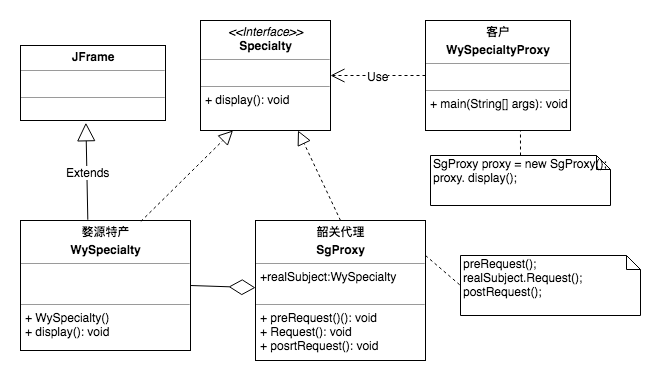

The diagram above was exported from draw.io. Its source (the exported page's mxGraphModel, read from the mxfile embedded in the PNG):
<mxGraphModel dx="1251" dy="569" grid="1" gridSize="10" guides="1" tooltips="1" connect="1" arrows="1" fold="1" page="1" pageScale="1" pageWidth="827" pageHeight="1169" math="0" shadow="0">
  <root>
    <mxCell id="0" />
    <mxCell id="1" parent="0" />
    <mxCell id="7ygswQ2E4KjXAkeyMqU4-1" value="&lt;p style=&quot;margin: 0px ; margin-top: 4px ; text-align: center&quot;&gt;&lt;b&gt;客户&lt;/b&gt;&lt;/p&gt;&lt;p style=&quot;margin: 0px ; margin-top: 4px ; text-align: center&quot;&gt;&lt;b&gt;WySpecialtyProxy&lt;/b&gt;&lt;/p&gt;&lt;hr size=&quot;1&quot;&gt;&lt;p style=&quot;margin: 0px ; margin-left: 4px&quot;&gt;&lt;br&gt;&lt;/p&gt;&lt;hr size=&quot;1&quot;&gt;&lt;p style=&quot;margin: 0px ; margin-left: 4px&quot;&gt;&lt;span&gt;+ main(String[] args): void&lt;/span&gt;&lt;br&gt;&lt;/p&gt;" style="verticalAlign=top;align=left;overflow=fill;fontSize=12;fontFamily=Helvetica;html=1;" vertex="1" parent="1">
      <mxGeometry x="525" y="140" width="145" height="110" as="geometry" />
    </mxCell>
    <mxCell id="7ygswQ2E4KjXAkeyMqU4-2" value="&lt;p style=&quot;margin: 0px ; margin-top: 4px ; text-align: center&quot;&gt;&lt;b&gt;婺源特产&lt;/b&gt;&lt;/p&gt;&lt;p style=&quot;margin: 0px ; margin-top: 4px ; text-align: center&quot;&gt;&lt;b&gt;WySpecialty&lt;/b&gt;&lt;/p&gt;&lt;hr size=&quot;1&quot;&gt;&lt;p style=&quot;margin: 0px ; margin-left: 4px&quot;&gt;&lt;br&gt;&lt;/p&gt;&lt;br&gt;&lt;hr size=&quot;1&quot;&gt;&lt;p style=&quot;margin: 0px ; margin-left: 4px&quot;&gt;+ WySpecialty()&lt;br&gt;&lt;/p&gt;&lt;p style=&quot;margin: 0px ; margin-left: 4px&quot;&gt;+ display(): void&lt;br&gt;&lt;/p&gt;" style="verticalAlign=top;align=left;overflow=fill;fontSize=12;fontFamily=Helvetica;html=1;" vertex="1" parent="1">
      <mxGeometry x="120" y="340" width="170" height="130" as="geometry" />
    </mxCell>
    <mxCell id="7ygswQ2E4KjXAkeyMqU4-3" value="Use" style="endArrow=open;endSize=12;dashed=1;html=1;exitX=0;exitY=0.5;exitDx=0;exitDy=0;entryX=1;entryY=0.5;entryDx=0;entryDy=0;" edge="1" parent="1" source="7ygswQ2E4KjXAkeyMqU4-1" target="7ygswQ2E4KjXAkeyMqU4-5">
      <mxGeometry width="160" relative="1" as="geometry">
        <mxPoint x="425" y="260" as="sourcePoint" />
        <mxPoint x="435" y="195" as="targetPoint" />
      </mxGeometry>
    </mxCell>
    <mxCell id="7ygswQ2E4KjXAkeyMqU4-4" value="&lt;p style=&quot;margin: 0px ; margin-top: 4px ; text-align: center&quot;&gt;&lt;b&gt;韶关代理&lt;/b&gt;&lt;/p&gt;&lt;p style=&quot;margin: 0px ; margin-top: 4px ; text-align: center&quot;&gt;&lt;b&gt;SgProxy&lt;/b&gt;&lt;/p&gt;&lt;hr size=&quot;1&quot;&gt;&lt;p style=&quot;margin: 0px ; margin-left: 4px&quot;&gt;+realSubject:WySpecialty&lt;/p&gt;&lt;br&gt;&lt;hr size=&quot;1&quot;&gt;&lt;p style=&quot;margin: 0px ; margin-left: 4px&quot;&gt;&lt;span&gt;+ preRequest()(): void&lt;/span&gt;&lt;br&gt;&lt;/p&gt;&lt;p style=&quot;margin: 0px ; margin-left: 4px&quot;&gt;+ Request(): void&lt;span&gt;&lt;br&gt;&lt;/span&gt;&lt;/p&gt;&lt;p style=&quot;margin: 0px ; margin-left: 4px&quot;&gt;+ posrtRequest(): void&lt;br&gt;&lt;/p&gt;" style="verticalAlign=top;align=left;overflow=fill;fontSize=12;fontFamily=Helvetica;html=1;" vertex="1" parent="1">
      <mxGeometry x="355" y="340" width="170" height="140" as="geometry" />
    </mxCell>
    <mxCell id="7ygswQ2E4KjXAkeyMqU4-5" value="&lt;p style=&quot;margin: 0px ; margin-top: 4px ; text-align: center&quot;&gt;&lt;i&gt;&amp;lt;&amp;lt;Interface&amp;gt;&amp;gt;&lt;/i&gt;&lt;br&gt;&lt;b&gt;Specialty&lt;/b&gt;&lt;/p&gt;&lt;hr size=&quot;1&quot;&gt;&lt;p style=&quot;margin: 0px ; margin-left: 4px&quot;&gt;&lt;br&gt;&lt;/p&gt;&lt;hr size=&quot;1&quot;&gt;&lt;p style=&quot;margin: 0px ; margin-left: 4px&quot;&gt;+ display(): void&lt;/p&gt;" style="verticalAlign=top;align=left;overflow=fill;fontSize=12;fontFamily=Helvetica;html=1;" vertex="1" parent="1">
      <mxGeometry x="300" y="140" width="130" height="110" as="geometry" />
    </mxCell>
    <mxCell id="7ygswQ2E4KjXAkeyMqU4-6" value="" style="endArrow=block;dashed=1;endFill=0;endSize=12;html=1;exitX=0.708;exitY=0.007;exitDx=0;exitDy=0;exitPerimeter=0;entryX=0.25;entryY=1;entryDx=0;entryDy=0;" edge="1" parent="1" source="7ygswQ2E4KjXAkeyMqU4-2" target="7ygswQ2E4KjXAkeyMqU4-5">
      <mxGeometry width="160" relative="1" as="geometry">
        <mxPoint x="90" y="280" as="sourcePoint" />
        <mxPoint x="250" y="280" as="targetPoint" />
      </mxGeometry>
    </mxCell>
    <mxCell id="7ygswQ2E4KjXAkeyMqU4-7" value="" style="endArrow=block;dashed=1;endFill=0;endSize=12;html=1;exitX=0.5;exitY=0;exitDx=0;exitDy=0;entryX=0.75;entryY=1;entryDx=0;entryDy=0;" edge="1" parent="1" source="7ygswQ2E4KjXAkeyMqU4-4" target="7ygswQ2E4KjXAkeyMqU4-5">
      <mxGeometry width="160" relative="1" as="geometry">
        <mxPoint x="350.3599999999999" y="361.04999999999995" as="sourcePoint" />
        <mxPoint x="440" y="280" as="targetPoint" />
      </mxGeometry>
    </mxCell>
    <mxCell id="7ygswQ2E4KjXAkeyMqU4-8" value="SgProxy proxy = new SgProxy();&lt;br&gt;proxy.&lt;span style=&quot;white-space: nowrap&quot;&gt;&amp;nbsp;display&lt;/span&gt;();" style="shape=note;whiteSpace=wrap;html=1;size=14;verticalAlign=top;align=left;spacingTop=-6;" vertex="1" parent="1">
      <mxGeometry x="530" y="275" width="180" height="50" as="geometry" />
    </mxCell>
    <mxCell id="7ygswQ2E4KjXAkeyMqU4-9" value="preRequest();&lt;br&gt;realSubject.Request();&lt;br&gt;postRequest();" style="shape=note;whiteSpace=wrap;html=1;size=14;verticalAlign=top;align=left;spacingTop=-6;" vertex="1" parent="1">
      <mxGeometry x="560" y="375" width="180" height="60" as="geometry" />
    </mxCell>
    <mxCell id="7ygswQ2E4KjXAkeyMqU4-10" value="" style="endArrow=none;dashed=1;html=1;entryX=0.655;entryY=1;entryDx=0;entryDy=0;entryPerimeter=0;exitX=0.5;exitY=0;exitDx=0;exitDy=0;exitPerimeter=0;" edge="1" parent="1" target="7ygswQ2E4KjXAkeyMqU4-1" source="7ygswQ2E4KjXAkeyMqU4-8">
      <mxGeometry width="50" height="50" relative="1" as="geometry">
        <mxPoint x="620" y="270" as="sourcePoint" />
        <mxPoint x="630" y="250" as="targetPoint" />
      </mxGeometry>
    </mxCell>
    <mxCell id="7ygswQ2E4KjXAkeyMqU4-11" value="" style="endArrow=none;dashed=1;html=1;entryX=0;entryY=0.5;entryDx=0;entryDy=0;entryPerimeter=0;exitX=1;exitY=0.25;exitDx=0;exitDy=0;" edge="1" parent="1" source="7ygswQ2E4KjXAkeyMqU4-4" target="7ygswQ2E4KjXAkeyMqU4-9">
      <mxGeometry width="50" height="50" relative="1" as="geometry">
        <mxPoint x="530" y="380" as="sourcePoint" />
        <mxPoint x="629.9749999999999" y="260" as="targetPoint" />
      </mxGeometry>
    </mxCell>
    <mxCell id="7ygswQ2E4KjXAkeyMqU4-12" value="" style="endArrow=diamondThin;endFill=0;endSize=24;html=1;exitX=1;exitY=0.5;exitDx=0;exitDy=0;" edge="1" parent="1" source="7ygswQ2E4KjXAkeyMqU4-2" target="7ygswQ2E4KjXAkeyMqU4-4">
      <mxGeometry width="160" relative="1" as="geometry">
        <mxPoint x="260" y="440" as="sourcePoint" />
        <mxPoint x="420" y="440" as="targetPoint" />
      </mxGeometry>
    </mxCell>
    <mxCell id="7ygswQ2E4KjXAkeyMqU4-13" value="&lt;p style=&quot;margin: 0px ; margin-top: 4px ; text-align: center&quot;&gt;&lt;b&gt;JFrame&lt;/b&gt;&lt;/p&gt;&lt;hr size=&quot;1&quot;&gt;&lt;p style=&quot;margin: 0px ; margin-left: 4px&quot;&gt;&lt;br&gt;&lt;/p&gt;&lt;hr size=&quot;1&quot;&gt;&lt;p style=&quot;margin: 0px ; margin-left: 4px&quot;&gt;&lt;br&gt;&lt;/p&gt;" style="verticalAlign=top;align=left;overflow=fill;fontSize=12;fontFamily=Helvetica;html=1;" vertex="1" parent="1">
      <mxGeometry x="120" y="165" width="145" height="75" as="geometry" />
    </mxCell>
    <mxCell id="7ygswQ2E4KjXAkeyMqU4-14" value="Extends" style="endArrow=block;endSize=16;endFill=0;html=1;exitX=0.396;exitY=-0.006;exitDx=0;exitDy=0;exitPerimeter=0;entryX=0.451;entryY=1.03;entryDx=0;entryDy=0;entryPerimeter=0;" edge="1" parent="1" source="7ygswQ2E4KjXAkeyMqU4-2" target="7ygswQ2E4KjXAkeyMqU4-13">
      <mxGeometry width="160" relative="1" as="geometry">
        <mxPoint x="120" y="290" as="sourcePoint" />
        <mxPoint x="280" y="290" as="targetPoint" />
      </mxGeometry>
    </mxCell>
  </root>
</mxGraphModel>